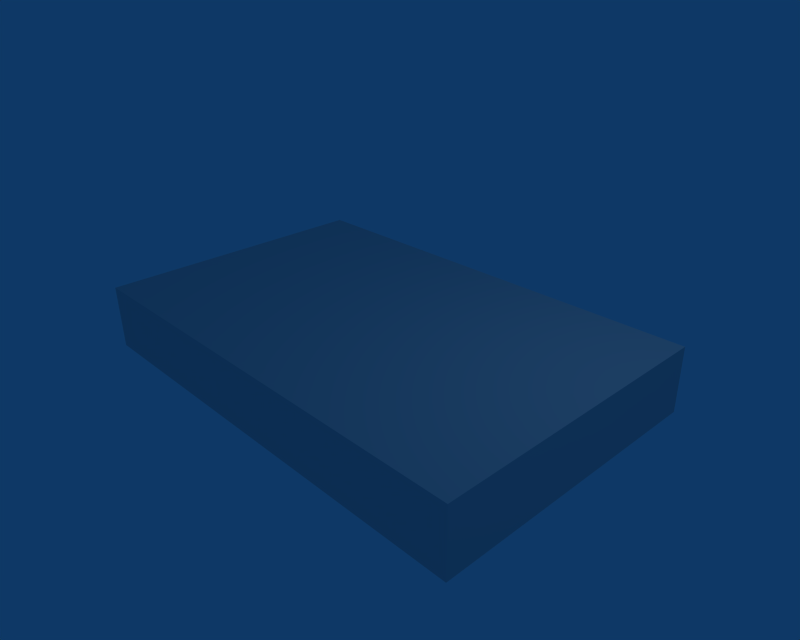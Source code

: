 # Source: drumstage.blend  (saved by Blender 2.44.0; exported with 4.5.12 LTS)
import bpy
from mathutils import Matrix  # noqa: F401  (used for matrix-valued properties, if any)

bpy.ops.wm.read_factory_settings(use_empty=True)
scene = bpy.context.scene
scene.name = 'Scene'

# ---- collections
col_collection_1 = bpy.data.collections.new('Collection 1'); scene.collection.children.link(col_collection_1)

# ---- world
world_world = bpy.data.worlds.new('World'); scene.world = world_world
world_world.color = (0.05656, 0.2208, 0.4)
world_world.use_sun_shadow = False
world_world.sun_shadow_jitter_overblur = 0.0
world_world.cycles.sampling_method = 'MANUAL'
world_world.cycles.sample_map_resolution = 256

# ---- cameras
cam_camera = bpy.data.cameras.new('Camera')
cam_camera.passepartout_alpha = 0.2
cam_camera.clip_end = 100.0
cam_camera.lens = 35.0
cam_camera.ortho_scale = 7.314
cam_camera.show_passepartout = False
cam_camera.show_safe_areas = True
cam_camera.dof.focus_distance = 0.0
cam_camera.dof.aperture_fstop = 128.0

# ---- lights
light_spot = bpy.data.lights.new('Spot', 'POINT')
light_spot.transmission_factor = 0.0
light_spot.cutoff_distance = 30.0
light_spot.energy = 100.0
light_spot.shadow_buffer_clip_start = 1.001
light_spot.shadow_soft_size = 1.0
light_spot.shadow_maximum_resolution = 0.006
light_spot.use_absolute_resolution = True
light_spot.cycles.use_multiple_importance_sampling = False

# ---- meshes
me_cube_001 = bpy.data.meshes.new('Cube.001')
me_cube_001.from_pydata([(3.525, 2.23, 0.5), (3.525, 2.23, -0.5), (-3.525, 2.23, -0.5), (-3.525, 2.23, 0.5), (3.525, -2.23, 0.5), (3.525, -2.23, -0.5), (-3.525, -2.23, -0.5), (-3.525, -2.23, 0.5)], [], [(0, 1, 2, 3), (4, 7, 6, 5), (0, 4, 5, 1), (1, 5, 6, 2), (2, 6, 7, 3), (4, 0, 3, 7)])
_uv = me_cube_001.uv_layers.new(name='UVTex')
_uv.uv.foreach_set('vector', [0.7812, 0.875, 0.6562, 0.875, 0.6562, 0.1406, 0.7812, 0.1406, 0.1309, 0.1445, 0.1309, 0.875, 0.0, 0.875, 0.0, 0.1445, 0.6328, 0.125, 0.1504, 0.125, 0.1504, 0.0, 0.6328, 0.0, 1.0, 0.6172, 0.7969, 0.6172, 0.7969, 0.3008, 1.0, 0.3008, 0.6309, 1.0, 0.1523, 1.0, 0.1523, 0.8984, 0.6309, 0.8984, 0.1504, 0.1406, 0.6328, 0.1406, 0.6328, 0.875, 0.1504, 0.875])
_ca = me_cube_001.color_attributes.new('Col', 'BYTE_COLOR', 'CORNER')
_ca.data.foreach_set('color', [0.147, 0.147, 0.147, 1.0, 0.147, 0.147, 0.147, 1.0, 0.147, 0.147, 0.147, 1.0, 0.147, 0.147, 0.147, 1.0, 0.147, 0.147, 0.147, 1.0, 0.147, 0.147, 0.147, 1.0, 0.147, 0.147, 0.147, 1.0, 0.147, 0.147, 0.147, 1.0, 0.147, 0.147, 0.147, 1.0, 0.147, 0.147, 0.147, 1.0, 0.147, 0.147, 0.147, 1.0, 0.147, 0.147, 0.147, 1.0, 0.147, 0.147, 0.147, 1.0, 0.147, 0.147, 0.147, 1.0, 0.147, 0.147, 0.147, 1.0, 0.147, 0.147, 0.147, 1.0, 0.147, 0.147, 0.147, 1.0, 0.147, 0.147, 0.147, 1.0, 0.147, 0.147, 0.147, 1.0, 0.147, 0.147, 0.147, 1.0, 0.147, 0.147, 0.147, 1.0, 0.147, 0.147, 0.147, 1.0, 0.147, 0.147, 0.147, 1.0, 0.147, 0.147, 0.147, 1.0])
me_cube_001.use_remesh_preserve_volume = False
me_cube_001.use_remesh_preserve_attributes = False
me_cube_001.use_mirror_vertex_groups = False
me_cube_001.update()

# ---- objects
ob_cube_001 = bpy.data.objects.new('Cube.001', me_cube_001)
ob_lamp = bpy.data.objects.new('Lamp', light_spot)
ob_camera = bpy.data.objects.new('Camera', cam_camera)

# ---- transforms, parenting, visibility, modifiers, constraints
ob_cube_001.location = (0.0, 0.0, 0.0)
ob_cube_001.lock_rotations_4d = False
ob_cube_001.empty_display_type = 'ARROWS'
ob_cube_001.color = (0.0, 0.0, 0.0, 1.0)
ob_cube_001.lineart.crease_threshold = 0.0
ob_lamp.location = (4.076, 1.005, 5.904)
ob_lamp.rotation_euler = (0.6503, 0.05522, 1.866)
ob_lamp.lock_rotations_4d = False
ob_lamp.empty_display_type = 'ARROWS'
ob_lamp.color = (0.0, 0.0, 0.0, 0.0)
ob_lamp.lineart.crease_threshold = 0.0
ob_camera.location = (7.481, -6.508, 5.344)
ob_camera.rotation_euler = (1.109, 0.01082, 0.8149)
ob_camera.lock_rotations_4d = False
ob_camera.empty_display_type = 'ARROWS'
ob_camera.color = (0.0, 0.0, 0.0, 0.0)
ob_camera.display_type = 'WIRE'
ob_camera.lineart.crease_threshold = 0.0

# ---- collection membership
col_collection_1.objects.link(ob_cube_001)
col_collection_1.objects.link(ob_lamp)
col_collection_1.objects.link(ob_camera)

# ---- scene / render settings (as saved in the file)
scene.camera = ob_camera
scene.frame_start = 1; scene.frame_end = 250; scene.frame_set(1)
scene.render.engine = 'BLENDER_EEVEE_NEXT'
scene.render.image_settings.color_mode = 'RGB'
scene.render.image_settings.quality = 100
scene.render.image_settings.compression = 100
scene.render.image_settings.exr_codec = 'RLE'
scene.render.resolution_x = 640
scene.render.resolution_y = 512
scene.render.resolution_percentage = 50
scene.render.fps = 25
scene.render.dither_intensity = 0.0
scene.render.use_compositing = False
scene.render.use_sequencer = False
scene.render.bake_margin = 2
scene.render.bake_bias = 0.0
scene.render.use_stamp_time = False
scene.render.use_stamp_date = False
scene.render.use_stamp_frame = False
scene.render.use_stamp_camera = False
scene.render.use_stamp_scene = False
scene.render.use_stamp_filename = False
scene.render.use_stamp_render_time = False
scene.render.stamp_font_size = 0
scene.cycles.use_denoising = False
scene.cycles.samples = 10
scene.cycles.sampling_pattern = 'TABULATED_SOBOL'
scene.cycles.light_sampling_threshold = 0.0
scene.cycles.use_adaptive_sampling = False
scene.cycles.use_light_tree = False
scene.cycles.blur_glossy = 0.0
scene.cycles.volume_bounces = 1
scene.cycles.pixel_filter_type = 'GAUSSIAN'
scene.cycles.sample_clamp_indirect = 0.0
scene.view_settings.view_transform = 'Raw'
bpy.context.view_layer.update()
